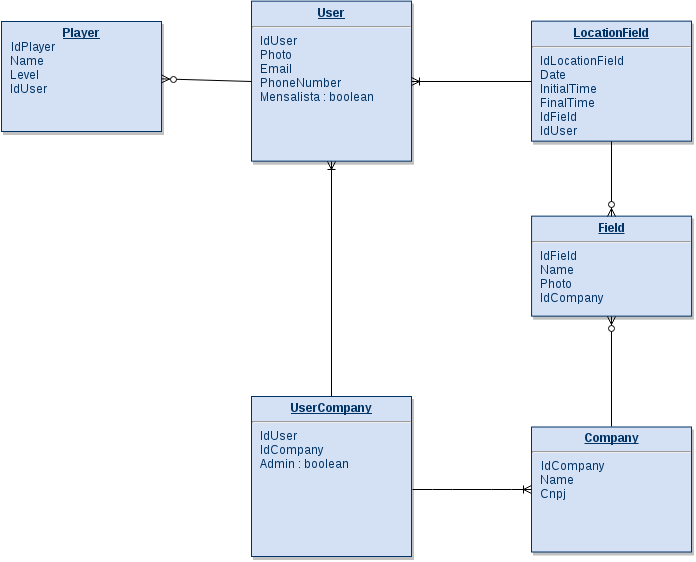

The diagram above was exported from draw.io. Its source (the exported page's mxGraphModel, read from the mxfile embedded in the PNG):
<mxGraphModel dx="880" dy="505" grid="1" gridSize="10" guides="1" tooltips="1" connect="1" arrows="1" fold="1" page="1" pageScale="1" pageWidth="826" pageHeight="1169" background="#ffffff" math="0">
  <root>
    <mxCell id="0" style=";html=1;" />
    <mxCell id="1" style=";html=1;" parent="0" />
    <mxCell id="19" value="&lt;p style=&quot;margin: 0px ; margin-top: 4px ; text-align: center ; text-decoration: underline&quot;&gt;&lt;strong&gt;LocationField&lt;br&gt;&lt;/strong&gt;&lt;/p&gt;&lt;hr&gt;&lt;p style=&quot;margin: 0px ; margin-left: 8px&quot;&gt;IdLocationField&lt;/p&gt;&lt;p style=&quot;margin: 0px ; margin-left: 8px&quot;&gt;Date&lt;/p&gt;&lt;p style=&quot;margin: 0px ; margin-left: 8px&quot;&gt;InitialTime&lt;/p&gt;&lt;p style=&quot;margin: 0px ; margin-left: 8px&quot;&gt;FinalTime&lt;/p&gt;&lt;p style=&quot;margin: 0px ; margin-left: 8px&quot;&gt;IdField&lt;/p&gt;&lt;p style=&quot;margin: 0px ; margin-left: 8px&quot;&gt;IdUser&lt;/p&gt;" style="verticalAlign=top;align=left;overflow=fill;fontSize=12;fontFamily=Helvetica;html=1;strokeColor=#003366;shadow=1;fillColor=#D4E1F5;fontColor=#003366" vertex="1" parent="1">
      <mxGeometry x="550.0000000000001" y="464.64000000000044" width="160" height="120" as="geometry" />
    </mxCell>
    <mxCell id="20" value="&lt;p style=&quot;margin: 0px ; margin-top: 4px ; text-align: center ; text-decoration: underline&quot;&gt;&lt;strong&gt;Company&lt;/strong&gt;&lt;/p&gt;&lt;hr&gt;&amp;nbsp; &amp;nbsp;IdCompany&lt;br&gt;&lt;p style=&quot;margin: 0px ; margin-left: 8px&quot;&gt;Name&lt;/p&gt;&lt;p style=&quot;margin: 0px ; margin-left: 8px&quot;&gt;Cnpj&lt;/p&gt;&lt;p style=&quot;margin: 0px ; margin-left: 8px&quot;&gt;&lt;br&gt;&lt;/p&gt;" style="verticalAlign=top;align=left;overflow=fill;fontSize=12;fontFamily=Helvetica;html=1;strokeColor=#003366;shadow=1;fillColor=#D4E1F5;fontColor=#003366" vertex="1" parent="1">
      <mxGeometry x="550" y="870.4999999999998" width="160" height="125" as="geometry" />
    </mxCell>
    <mxCell id="21" value="&lt;p style=&quot;margin: 0px ; margin-top: 4px ; text-align: center ; text-decoration: underline&quot;&gt;&lt;strong&gt;UserCompany&lt;/strong&gt;&lt;/p&gt;&lt;hr&gt;&lt;p style=&quot;margin: 0px ; margin-left: 8px&quot;&gt;IdUser&lt;/p&gt;&lt;p style=&quot;margin: 0px ; margin-left: 8px&quot;&gt;IdCompany&lt;/p&gt;&lt;p style=&quot;margin: 0px ; margin-left: 8px&quot;&gt;Admin : boolean&lt;/p&gt;" style="verticalAlign=top;align=left;overflow=fill;fontSize=12;fontFamily=Helvetica;html=1;strokeColor=#003366;shadow=1;fillColor=#D4E1F5;fontColor=#003366" vertex="1" parent="1">
      <mxGeometry x="270" y="839.9999999999998" width="160" height="160" as="geometry" />
    </mxCell>
    <mxCell id="22" value="&lt;p style=&quot;margin: 0px ; margin-top: 4px ; text-align: center ; text-decoration: underline&quot;&gt;&lt;b&gt;Player&lt;/b&gt;&lt;/p&gt;&amp;nbsp; &amp;nbsp;IdPlayer&lt;br&gt;&lt;p style=&quot;margin: 0px ; margin-left: 8px&quot;&gt;Name&lt;/p&gt;&lt;p style=&quot;margin: 0px ; margin-left: 8px&quot;&gt;Level&lt;/p&gt;&lt;p style=&quot;margin: 0px ; margin-left: 8px&quot;&gt;IdUser&lt;/p&gt;" style="verticalAlign=top;align=left;overflow=fill;fontSize=12;fontFamily=Helvetica;html=1;strokeColor=#003366;shadow=1;fillColor=#D4E1F5;fontColor=#003366" vertex="1" parent="1">
      <mxGeometry x="20" y="465" width="160" height="110" as="geometry" />
    </mxCell>
    <mxCell id="23" value="&lt;p style=&quot;margin: 0px ; margin-top: 4px ; text-align: center ; text-decoration: underline&quot;&gt;&lt;strong&gt;Field&lt;/strong&gt;&lt;/p&gt;&lt;hr&gt;&lt;p style=&quot;margin: 0px ; margin-left: 8px&quot;&gt;IdField&lt;/p&gt;&lt;p style=&quot;margin: 0px ; margin-left: 8px&quot;&gt;Name&lt;/p&gt;&lt;p style=&quot;margin: 0px ; margin-left: 8px&quot;&gt;Photo&lt;/p&gt;&lt;p style=&quot;margin: 0px ; margin-left: 8px&quot;&gt;IdCompany&lt;/p&gt;" style="verticalAlign=top;align=left;overflow=fill;fontSize=12;fontFamily=Helvetica;html=1;strokeColor=#003366;shadow=1;fillColor=#D4E1F5;fontColor=#003366" vertex="1" parent="1">
      <mxGeometry x="550.0800000000005" y="659.6400000000006" width="160" height="100" as="geometry" />
    </mxCell>
    <mxCell id="25" value="&lt;p style=&quot;margin: 0px ; margin-top: 4px ; text-align: center ; text-decoration: underline&quot;&gt;&lt;strong&gt;User&lt;/strong&gt;&lt;/p&gt;&lt;hr&gt;&lt;p style=&quot;margin: 0px ; margin-left: 8px&quot;&gt;IdUser&lt;/p&gt;&lt;p style=&quot;margin: 0px ; margin-left: 8px&quot;&gt;Photo&lt;/p&gt;&lt;p style=&quot;margin: 0px ; margin-left: 8px&quot;&gt;Email&lt;/p&gt;&lt;p style=&quot;margin: 0px ; margin-left: 8px&quot;&gt;PhoneNumber&lt;/p&gt;&lt;p style=&quot;margin: 0px ; margin-left: 8px&quot;&gt;Mensalista : boolean&lt;/p&gt;" style="verticalAlign=top;align=left;overflow=fill;fontSize=12;fontFamily=Helvetica;html=1;strokeColor=#003366;shadow=1;fillColor=#D4E1F5;fontColor=#003366" vertex="1" parent="1">
      <mxGeometry x="270.00000000000006" y="444.6400000000004" width="160" height="160" as="geometry" />
    </mxCell>
    <mxCell id="4cec90fc656baabc-162" value="" style="html=1;endArrow=ERzeroToMany;endFill=1;exitX=0;exitY=0.5;" edge="1" parent="1" source="25" target="22">
      <mxGeometry width="100" height="100" relative="1" as="geometry">
        <mxPoint x="250" y="430" as="sourcePoint" />
        <mxPoint x="80" y="370" as="targetPoint" />
      </mxGeometry>
    </mxCell>
    <mxCell id="4cec90fc656baabc-164" value="" style="html=1;endArrow=ERoneToMany;exitX=0.5;exitY=0;entryX=0.5;entryY=1;" edge="1" parent="1" source="21" target="25">
      <mxGeometry width="100" height="100" relative="1" as="geometry">
        <mxPoint x="10" y="400" as="sourcePoint" />
        <mxPoint x="110" y="300" as="targetPoint" />
      </mxGeometry>
    </mxCell>
    <mxCell id="4cec90fc656baabc-165" value="" style="edgeStyle=entityRelationEdgeStyle;html=1;endArrow=ERoneToMany;entryX=0;entryY=0.5;exitX=1.004;exitY=0.58;exitPerimeter=0;" edge="1" parent="1" source="21" target="20">
      <mxGeometry width="100" height="100" relative="1" as="geometry">
        <mxPoint x="110" y="400" as="sourcePoint" />
        <mxPoint x="210" y="300" as="targetPoint" />
      </mxGeometry>
    </mxCell>
    <mxCell id="4cec90fc656baabc-166" value="" style="html=1;endArrow=ERoneToMany;exitX=0;exitY=0.5;entryX=1;entryY=0.5;" edge="1" parent="1" source="19" target="25">
      <mxGeometry width="100" height="100" relative="1" as="geometry">
        <mxPoint x="110" y="400" as="sourcePoint" />
        <mxPoint x="210" y="300" as="targetPoint" />
      </mxGeometry>
    </mxCell>
    <mxCell id="4cec90fc656baabc-167" value="" style="html=1;endArrow=ERzeroToMany;endFill=1;entryX=0.5;entryY=0;exitX=0.5;exitY=1;" edge="1" parent="1" source="19" target="23">
      <mxGeometry width="100" height="100" relative="1" as="geometry">
        <mxPoint x="90" y="810" as="sourcePoint" />
        <mxPoint x="190" y="710" as="targetPoint" />
      </mxGeometry>
    </mxCell>
    <mxCell id="4cec90fc656baabc-172" value="" style="html=1;endArrow=ERzeroToMany;endFill=1;entryX=0.5;entryY=1;exitX=0.5;exitY=0;" edge="1" parent="1" source="20" target="23">
      <mxGeometry width="100" height="100" relative="1" as="geometry">
        <mxPoint x="140" y="830" as="sourcePoint" />
        <mxPoint x="240" y="730" as="targetPoint" />
      </mxGeometry>
    </mxCell>
  </root>
</mxGraphModel>